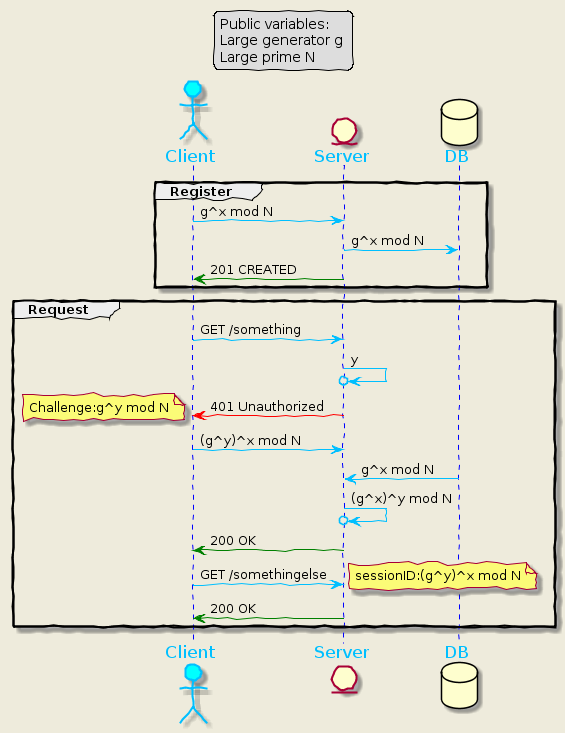

The diagram above was rendered by PlantUML. Its source (embedded in the PNG):
@startuml
skinparam backgroundColor #EEEBDC
skinparam handwritten true
skinparam sequence {
	ArrowColor DeepSkyBlue
	ActorBorderColor DeepSkyBlue
        EntityBoderColor DeepSkyBlue
	LifeLineBorderColor blue
	LifeLineBackgroundColor #A9DCDF
	
	EntityBorderColor DeepSkyBlue
	EntityBackgroundColor DodgerBlue
	EntityFontName Impact
	EntityFontSize 17
	EntityFontColor #A9DCDF
	
	ActorBackgroundColor aqua
	ActorFontColor DeepSkyBlue
	ActorFontSize 17
	ActorFontName Aapex

        DatabaseBackgroundColor aqua
	DatabaseFontColor DeepSkyBlue
	DatabaseFontSize 17
	DatabaseFontName Aapex
}
legend top center
Public variables:
Large generator g 
Large prime N
end legend
group Register
actor Client
entity Server
Client -> Server : g^x mod N
database DB
Server -> DB : g^x mod N
Server -[#green]> Client : 201 CREATED
end
group Request
Client -> Server : GET /something
Server ->o Server : y
Server -[#red]> Client : 401 Unauthorized
note left: Challenge:g^y mod N
Client -> Server : (g^y)^x mod N
DB -> Server : g^x mod N
Server ->o Server : (g^x)^y mod N
Server -[#green]> Client : 200 OK
Client -> Server : GET /somethingelse 
note right : sessionID:(g^y)^x mod N
Server -[#green]> Client : 200 OK
end
@enduml